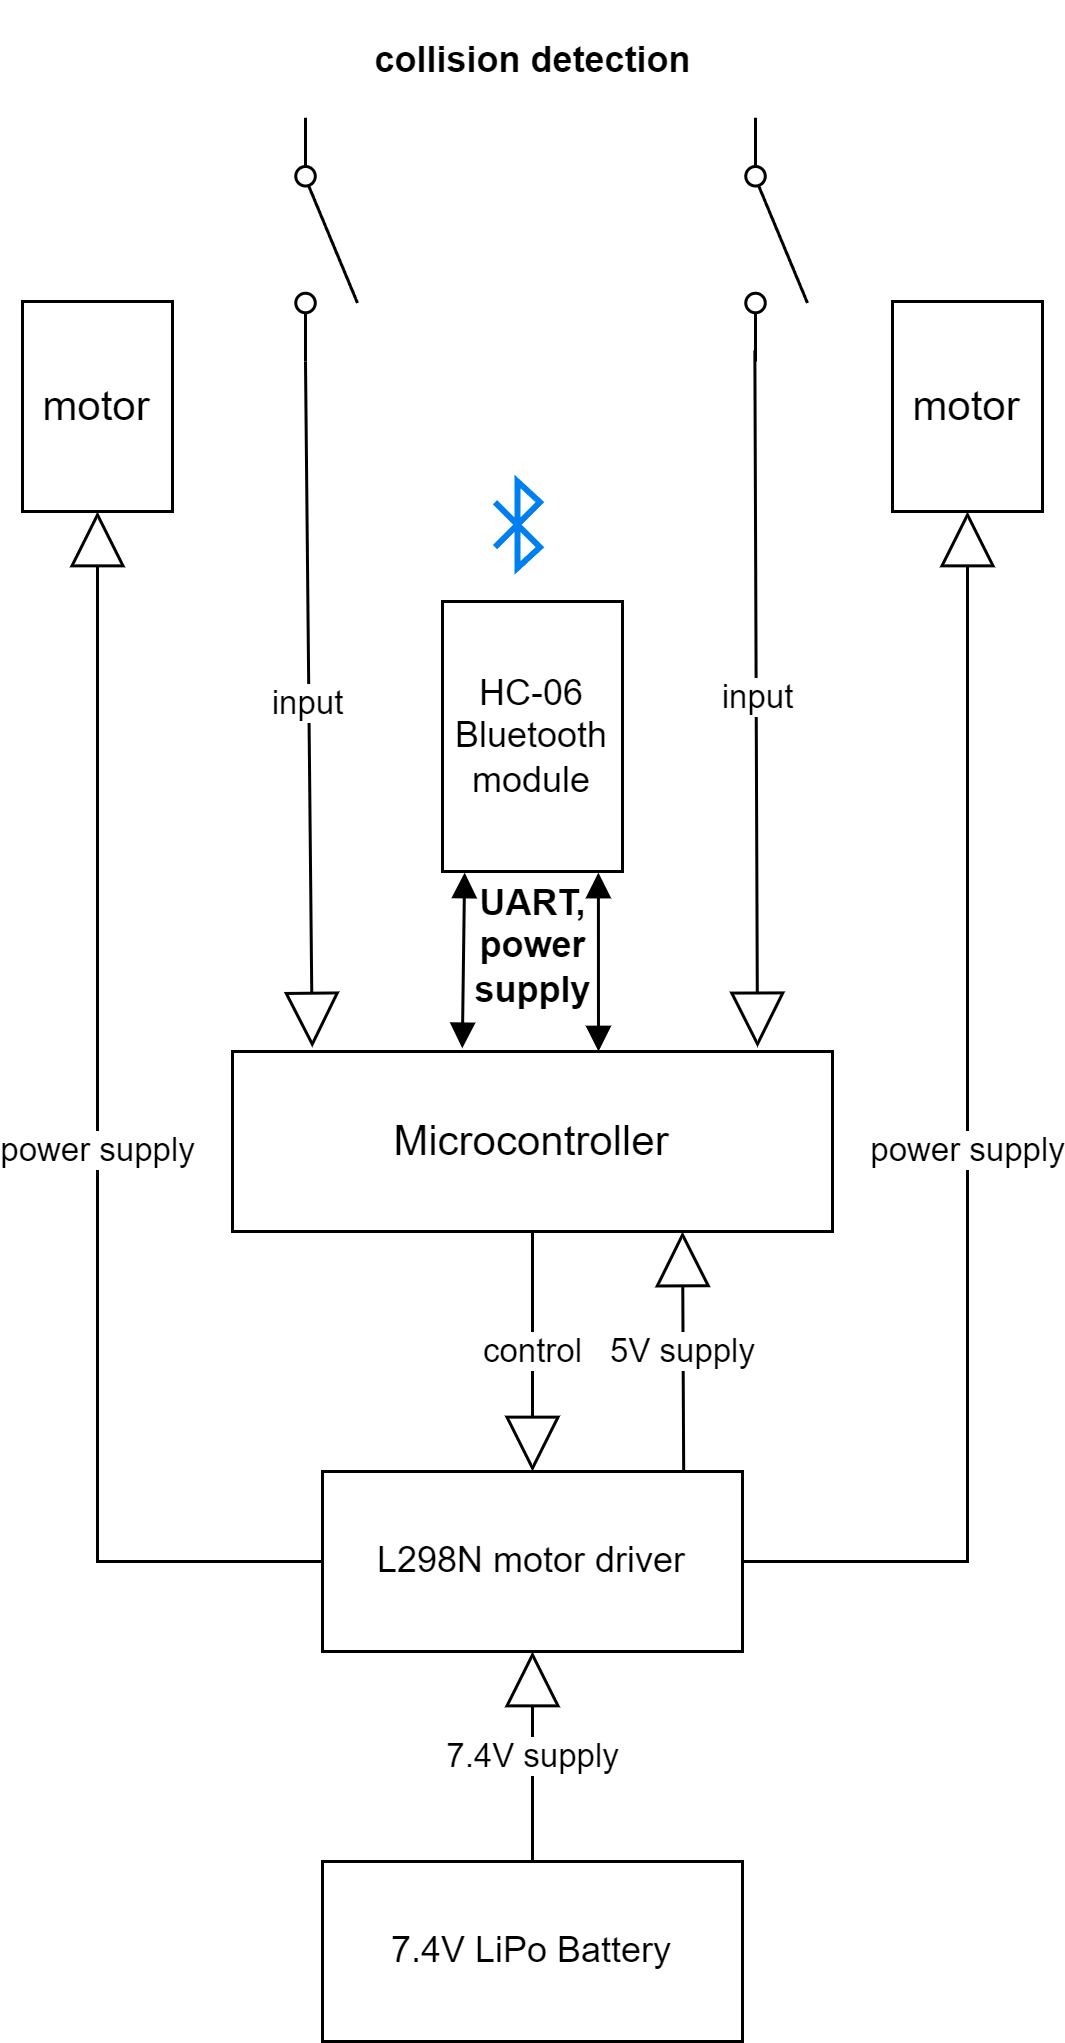

The diagram above was exported from draw.io. Its source (the exported page's mxGraphModel, read from the mxfile embedded in the PNG):
<mxGraphModel dx="1468" dy="698" grid="1" gridSize="10" guides="1" tooltips="1" connect="1" arrows="1" fold="1" page="1" pageScale="1" pageWidth="827" pageHeight="1169" math="0" shadow="0">
  <root>
    <mxCell id="0" />
    <mxCell id="1" parent="0" />
    <mxCell id="KrfOfCducG1BUjj6bAqV-1" value="&lt;font style=&quot;font-size: 14px;&quot;&gt;Microcontroller&lt;/font&gt;" style="html=1;whiteSpace=wrap;" vertex="1" parent="1">
      <mxGeometry x="300" y="380" width="200" height="60" as="geometry" />
    </mxCell>
    <mxCell id="KrfOfCducG1BUjj6bAqV-7" value="power supply" style="endArrow=block;endSize=16;endFill=0;html=1;rounded=0;exitX=1;exitY=0.5;exitDx=0;exitDy=0;entryX=0.5;entryY=1;entryDx=0;entryDy=0;" edge="1" parent="1" source="KrfOfCducG1BUjj6bAqV-33" target="KrfOfCducG1BUjj6bAqV-9">
      <mxGeometry width="160" relative="1" as="geometry">
        <mxPoint x="510" y="460" as="sourcePoint" />
        <mxPoint x="670" y="460" as="targetPoint" />
        <Array as="points">
          <mxPoint x="545" y="550" />
        </Array>
      </mxGeometry>
    </mxCell>
    <mxCell id="KrfOfCducG1BUjj6bAqV-9" value="&lt;font style=&quot;font-size: 14px;&quot;&gt;motor&lt;/font&gt;" style="html=1;whiteSpace=wrap;" vertex="1" parent="1">
      <mxGeometry x="520" y="130" width="50" height="70" as="geometry" />
    </mxCell>
    <mxCell id="KrfOfCducG1BUjj6bAqV-10" value="&lt;font style=&quot;font-size: 14px;&quot;&gt;motor&lt;/font&gt;" style="html=1;whiteSpace=wrap;" vertex="1" parent="1">
      <mxGeometry x="230" y="130" width="50" height="70" as="geometry" />
    </mxCell>
    <mxCell id="KrfOfCducG1BUjj6bAqV-11" value="HC-06 Bluetooth module" style="html=1;whiteSpace=wrap;" vertex="1" parent="1">
      <mxGeometry x="370" y="230" width="60" height="90" as="geometry" />
    </mxCell>
    <mxCell id="KrfOfCducG1BUjj6bAqV-12" value="" style="endArrow=block;startArrow=block;endFill=1;startFill=1;html=1;rounded=0;exitX=0.123;exitY=1.004;exitDx=0;exitDy=0;exitPerimeter=0;entryX=0.383;entryY=-0.018;entryDx=0;entryDy=0;entryPerimeter=0;" edge="1" parent="1" source="KrfOfCducG1BUjj6bAqV-11" target="KrfOfCducG1BUjj6bAqV-1">
      <mxGeometry width="160" relative="1" as="geometry">
        <mxPoint x="330" y="330" as="sourcePoint" />
        <mxPoint x="380" y="380" as="targetPoint" />
        <Array as="points" />
      </mxGeometry>
    </mxCell>
    <mxCell id="KrfOfCducG1BUjj6bAqV-13" value="" style="endArrow=block;startArrow=block;endFill=1;startFill=1;html=1;rounded=0;exitX=0.866;exitY=1.004;exitDx=0;exitDy=0;exitPerimeter=0;" edge="1" parent="1" source="KrfOfCducG1BUjj6bAqV-11">
      <mxGeometry width="160" relative="1" as="geometry">
        <mxPoint x="420" y="320" as="sourcePoint" />
        <mxPoint x="422" y="380" as="targetPoint" />
      </mxGeometry>
    </mxCell>
    <mxCell id="KrfOfCducG1BUjj6bAqV-14" value="UART,&lt;div&gt;power&lt;/div&gt;&lt;div&gt;supply&lt;/div&gt;" style="text;align=center;fontStyle=1;verticalAlign=middle;spacingLeft=3;spacingRight=3;strokeColor=none;rotatable=0;points=[[0,0.5],[1,0.5]];portConstraint=eastwest;html=1;" vertex="1" parent="1">
      <mxGeometry x="355" y="320" width="90" height="50" as="geometry" />
    </mxCell>
    <mxCell id="KrfOfCducG1BUjj6bAqV-21" value="" style="html=1;verticalLabelPosition=bottom;align=center;labelBackgroundColor=#ffffff;verticalAlign=top;strokeWidth=2;strokeColor=#0080F0;shadow=0;dashed=0;shape=mxgraph.ios7.icons.bluetooth;pointerEvents=1" vertex="1" parent="1">
      <mxGeometry x="387.5" y="190" width="15" height="28.799999999999997" as="geometry" />
    </mxCell>
    <mxCell id="KrfOfCducG1BUjj6bAqV-22" value="power supply" style="endArrow=block;endSize=16;endFill=0;html=1;rounded=0;exitX=0;exitY=0.5;exitDx=0;exitDy=0;entryX=0.5;entryY=1;entryDx=0;entryDy=0;" edge="1" parent="1" source="KrfOfCducG1BUjj6bAqV-33" target="KrfOfCducG1BUjj6bAqV-10">
      <mxGeometry width="160" relative="1" as="geometry">
        <mxPoint x="470" y="420" as="sourcePoint" />
        <mxPoint x="555" y="210" as="targetPoint" />
        <Array as="points">
          <mxPoint x="255" y="550" />
        </Array>
        <mxPoint as="offset" />
      </mxGeometry>
    </mxCell>
    <mxCell id="KrfOfCducG1BUjj6bAqV-23" value="" style="html=1;shape=mxgraph.electrical.electro-mechanical.singleSwitch;aspect=fixed;elSwitchState=off;direction=south;" vertex="1" parent="1">
      <mxGeometry x="320" y="68.75" width="21.66" height="81.25" as="geometry" />
    </mxCell>
    <mxCell id="KrfOfCducG1BUjj6bAqV-24" value="" style="html=1;shape=mxgraph.electrical.electro-mechanical.singleSwitch;aspect=fixed;elSwitchState=off;direction=south;" vertex="1" parent="1">
      <mxGeometry x="470" y="68.75" width="21.66" height="81.25" as="geometry" />
    </mxCell>
    <mxCell id="KrfOfCducG1BUjj6bAqV-25" value="input" style="endArrow=block;endSize=16;endFill=0;html=1;rounded=0;exitX=1;exitY=0.8;exitDx=0;exitDy=0;entryX=0.133;entryY=-0.022;entryDx=0;entryDy=0;entryPerimeter=0;" edge="1" parent="1" source="KrfOfCducG1BUjj6bAqV-23" target="KrfOfCducG1BUjj6bAqV-1">
      <mxGeometry width="160" relative="1" as="geometry">
        <mxPoint x="30" y="330" as="sourcePoint" />
        <mxPoint x="190" y="330" as="targetPoint" />
      </mxGeometry>
    </mxCell>
    <mxCell id="KrfOfCducG1BUjj6bAqV-27" value="input" style="endArrow=block;endSize=16;endFill=0;html=1;rounded=0;exitX=0.955;exitY=0.81;exitDx=0;exitDy=0;entryX=0.875;entryY=-0.023;entryDx=0;entryDy=0;entryPerimeter=0;exitPerimeter=0;" edge="1" parent="1" source="KrfOfCducG1BUjj6bAqV-24" target="KrfOfCducG1BUjj6bAqV-1">
      <mxGeometry width="160" relative="1" as="geometry">
        <mxPoint x="479.33" y="151" as="sourcePoint" />
        <mxPoint x="482.33" y="380" as="targetPoint" />
      </mxGeometry>
    </mxCell>
    <mxCell id="KrfOfCducG1BUjj6bAqV-29" value="collision detection" style="text;align=center;fontStyle=1;verticalAlign=middle;spacingLeft=3;spacingRight=3;strokeColor=none;rotatable=0;points=[[0,0.5],[1,0.5]];portConstraint=eastwest;html=1;" vertex="1" parent="1">
      <mxGeometry x="345" y="30" width="110" height="40" as="geometry" />
    </mxCell>
    <mxCell id="KrfOfCducG1BUjj6bAqV-30" value="7.4V LiPo Battery" style="html=1;whiteSpace=wrap;" vertex="1" parent="1">
      <mxGeometry x="330" y="650" width="140" height="60" as="geometry" />
    </mxCell>
    <mxCell id="KrfOfCducG1BUjj6bAqV-33" value="L298N motor driver" style="html=1;whiteSpace=wrap;" vertex="1" parent="1">
      <mxGeometry x="330" y="520" width="140" height="60" as="geometry" />
    </mxCell>
    <mxCell id="KrfOfCducG1BUjj6bAqV-34" value="control" style="endArrow=block;endSize=16;endFill=0;html=1;rounded=0;exitX=0.5;exitY=1;exitDx=0;exitDy=0;entryX=0.5;entryY=0;entryDx=0;entryDy=0;" edge="1" parent="1" source="KrfOfCducG1BUjj6bAqV-1" target="KrfOfCducG1BUjj6bAqV-33">
      <mxGeometry width="160" relative="1" as="geometry">
        <mxPoint x="560" y="566" as="sourcePoint" />
        <mxPoint x="605" y="356" as="targetPoint" />
        <Array as="points" />
      </mxGeometry>
    </mxCell>
    <mxCell id="KrfOfCducG1BUjj6bAqV-35" value="7.4V supply" style="endArrow=block;endSize=16;endFill=0;html=1;rounded=0;exitX=0.5;exitY=0;exitDx=0;exitDy=0;entryX=0.5;entryY=1;entryDx=0;entryDy=0;" edge="1" parent="1" source="KrfOfCducG1BUjj6bAqV-30" target="KrfOfCducG1BUjj6bAqV-33">
      <mxGeometry width="160" relative="1" as="geometry">
        <mxPoint x="570" y="500" as="sourcePoint" />
        <mxPoint x="571" y="733" as="targetPoint" />
      </mxGeometry>
    </mxCell>
    <mxCell id="KrfOfCducG1BUjj6bAqV-36" value="5V supply" style="endArrow=block;endSize=16;endFill=0;html=1;rounded=0;exitX=0.86;exitY=0.008;exitDx=0;exitDy=0;entryX=0.75;entryY=1;entryDx=0;entryDy=0;exitPerimeter=0;" edge="1" parent="1" source="KrfOfCducG1BUjj6bAqV-33" target="KrfOfCducG1BUjj6bAqV-1">
      <mxGeometry width="160" relative="1" as="geometry">
        <mxPoint x="560" y="610" as="sourcePoint" />
        <mxPoint x="560" y="540" as="targetPoint" />
      </mxGeometry>
    </mxCell>
  </root>
</mxGraphModel>